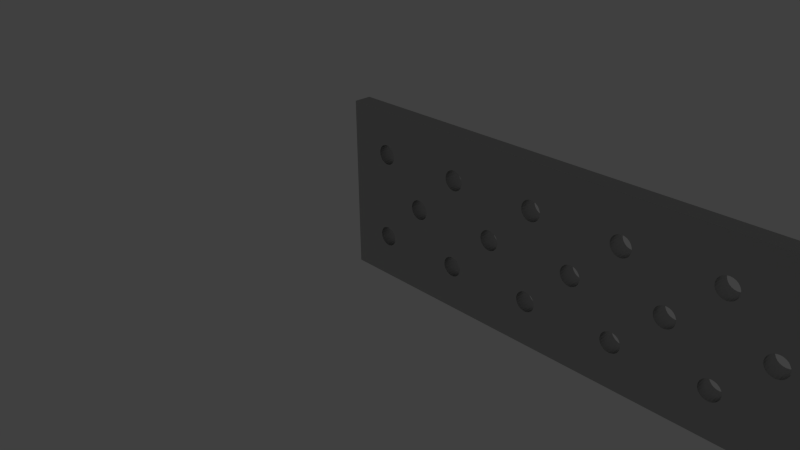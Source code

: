 # Source: beam.type_flat_perforated__.h_.004__.l_.16__.w_.04.blend  (saved by Blender 2.74.0; exported with 4.5.12 LTS)
import bpy
from mathutils import Matrix  # noqa: F401  (used for matrix-valued properties, if any)

bpy.ops.wm.read_factory_settings(use_empty=True)
scene = bpy.context.scene
scene.name = 'Scene'

# ---- collections
col_collection_1 = bpy.data.collections.new('Collection 1'); scene.collection.children.link(col_collection_1)
col_collection_11 = bpy.data.collections.new('Collection 11'); scene.collection.children.link(col_collection_11)

# ---- materials (node trees are filled in below, after node groups)
mat_silver_000 = bpy.data.materials.new('Silver.000')
mat_silver_000.alpha_threshold = 0.0
mat_silver_000.diffuse_color = (0.3113, 0.3931, 0.28, 1.0)
mat_silver_000.roughness = 0.5
mat_silver_000.line_color = (0.0, 0.0, 0.0, 1.0)

# ---- material node trees
mat_silver_000.use_nodes = True; mat_silver_000.node_tree.nodes.clear()
_N = mat_silver_000.node_tree.nodes; _L = mat_silver_000.node_tree.links
n0 = _N.new('ShaderNodeBsdfDiffuse'); n0.name = 'Diffuse BSDF'; n0.location = (-100, 300)
n0.inputs[0].default_value = (0.5596, 0.5596, 0.5596, 1.0)
n1 = _N.new('ShaderNodeBsdfAnisotropic'); n1.name = 'Glossy BSDF'; n1.location = (-95, 193)
n1.distribution = 'BECKMANN'
n1.inputs[0].default_value = (0.4869, 0.4869, 0.4869, 1.0)
n1.inputs[1].default_value = 0.4472
n2 = _N.new('ShaderNodeMixShader'); n2.name = 'Mix Shader'; n2.location = (100, 300)
n2.width = 150
n2.inputs[0].default_value = 0.9
n3 = _N.new('ShaderNodeOutputMaterial'); n3.name = 'Material Output'; n3.location = (457, 312)
n3.width = 120
n4 = _N.new('ShaderNodeBsdfSheen'); n4.name = 'Velvet BSDF'; n4.location = (61, 404)
n4.width = 150
n4.distribution = 'ASHIKHMIN'
n4.inputs[0].default_value = (0.7725, 0.8, 0.7246, 1.0)
n4.inputs[1].default_value = 1.0
n5 = _N.new('ShaderNodeMixShader'); n5.name = 'Mix Shader.001'; n5.location = (274, 363)
n5.width = 150
n5.inputs[0].default_value = 0.9
_L.new(n2.outputs[0], n5.inputs[2])
_L.new(n0.outputs[0], n2.inputs[1])
_L.new(n1.outputs[0], n2.inputs[2])
_L.new(n5.outputs[0], n3.inputs[0])
_L.new(n4.outputs[0], n5.inputs[1])
n3.is_active_output = True

# ---- world
world_world = bpy.data.worlds.new('World'); scene.world = world_world
world_world.color = (0.05088, 0.05088, 0.05088)
world_world.use_sun_shadow = False
world_world.sun_shadow_jitter_overblur = 0.0
world_world.cycles.sampling_method = 'MANUAL'
world_world.cycles.sample_map_resolution = 256

# ---- cameras
cam_camera = bpy.data.cameras.new('Camera')
cam_camera.clip_end = 1e+05
cam_camera.lens = 35.0
cam_camera.sensor_width = 32.0
cam_camera.sensor_height = 18.0
cam_camera.ortho_scale = 7.314
cam_camera.dof.focus_distance = 0.0

# ---- lights
light_lamp = bpy.data.lights.new('Lamp', 'POINT')
light_lamp.transmission_factor = 0.0
light_lamp.cutoff_distance = 30.0
light_lamp.energy = 100.0
light_lamp.shadow_buffer_clip_start = 1.001
light_lamp.shadow_soft_size = 0.1
light_lamp.shadow_maximum_resolution = 0.006
light_lamp.use_absolute_resolution = True
light_lamp.cycles.use_multiple_importance_sampling = False

# ---- meshes
me_flach_160 = bpy.data.meshes.new('Flach_160')
me_flach_160.from_pydata([(47.75, 10.0, 4.0), (47.75, 10.0, 0.0), (47.83, 10.58, 0.0), (47.83, 10.58, 4.0), (48.05, 11.12, 4.0), (48.05, 11.12, 0.0), (48.41, 11.59, 4.0), (48.41, 11.59, 0.0), (48.88, 11.95, 4.0), (48.88, 11.95, 0.0), (49.42, 12.17, 4.0), (49.42, 12.17, 0.0), (50.0, 12.25, 4.0), (50.0, 12.25, 0.0), (50.58, 12.17, 4.0), (50.58, 12.17, 0.0), (51.12, 11.95, 4.0), (51.59, 11.59, 4.0), (51.12, 11.95, 0.0), (51.95, 11.12, 4.0), (51.59, 11.59, 0.0), (52.17, 10.58, 4.0), (51.95, 11.12, 0.0), (52.25, 10.0, 4.0), (52.17, 10.58, 0.0), (52.25, 10.0, 0.0), (27.75, 10.0, 4.0), (27.75, 10.0, 0.0), (27.83, 10.58, 0.0), (27.83, 10.58, 4.0), (28.05, 11.12, 4.0), (28.05, 11.12, 0.0), (28.41, 11.59, 4.0), (28.41, 11.59, 0.0), (28.88, 11.95, 4.0), (28.88, 11.95, 0.0), (29.42, 12.17, 4.0), (29.42, 12.17, 0.0), (30.0, 12.25, 4.0), (30.0, 12.25, 0.0), (30.58, 12.17, 4.0), (30.58, 12.17, 0.0), (31.12, 11.95, 4.0), (31.59, 11.59, 4.0), (31.12, 11.95, 0.0), (31.95, 11.12, 4.0), (31.59, 11.59, 0.0), (32.17, 10.58, 4.0), (31.95, 11.12, 0.0), (32.25, 10.0, 4.0), (32.17, 10.58, 0.0), (32.25, 10.0, 0.0), (7.75, 10.0, 4.0), (7.75, 10.0, 0.0), (7.827, 10.58, 0.0), (7.827, 10.58, 4.0), (8.051, 11.12, 4.0), (8.051, 11.12, 0.0), (8.409, 11.59, 4.0), (8.409, 11.59, 0.0), (8.875, 11.95, 4.0), (8.875, 11.95, 0.0), (9.418, 12.17, 4.0), (9.418, 12.17, 0.0), (10.0, 12.25, 4.0), (10.0, 12.25, 0.0), (10.58, 12.17, 4.0), (10.58, 12.17, 0.0), (11.12, 11.95, 4.0), (11.59, 11.59, 4.0), (11.12, 11.95, 0.0), (11.95, 11.12, 4.0), (11.59, 11.59, 0.0), (12.17, 10.58, 4.0), (11.95, 11.12, 0.0), (12.25, 10.0, 4.0), (12.17, 10.58, 0.0), (12.25, 10.0, 0.0), (17.75, 20.0, 4.0), (17.75, 20.0, 0.0), (17.83, 20.58, 0.0), (17.83, 20.58, 4.0), (18.05, 21.12, 4.0), (18.05, 21.12, 0.0), (18.41, 21.59, 4.0), (18.41, 21.59, 0.0), (18.88, 21.95, 4.0), (18.88, 21.95, 0.0), (19.42, 22.17, 4.0), (19.42, 22.17, 0.0), (20.0, 22.25, 4.0), (20.0, 22.25, 0.0), (20.58, 22.17, 4.0), (20.58, 22.17, 0.0), (21.12, 21.95, 4.0), (21.59, 21.59, 4.0), (21.12, 21.95, 0.0), (21.95, 21.12, 4.0), (21.59, 21.59, 0.0), (22.17, 20.58, 4.0), (21.95, 21.12, 0.0), (22.25, 20.0, 4.0), (22.17, 20.58, 0.0), (22.25, 20.0, 0.0), (7.75, 30.0, 4.0), (7.75, 30.0, 0.0), (7.827, 30.58, 0.0), (7.827, 30.58, 4.0), (8.051, 31.12, 4.0), (8.051, 31.12, 0.0), (8.409, 31.59, 4.0), (8.409, 31.59, 0.0), (8.875, 31.95, 4.0), (8.875, 31.95, 0.0), (9.418, 32.17, 4.0), (9.418, 32.17, 0.0), (10.0, 32.25, 4.0), (10.0, 32.25, 0.0), (10.58, 32.17, 4.0), (10.58, 32.17, 0.0), (11.12, 31.95, 4.0), (11.59, 31.59, 4.0), (11.12, 31.95, 0.0), (11.95, 31.12, 4.0), (11.59, 31.59, 0.0), (12.17, 30.58, 4.0), (11.95, 31.12, 0.0), (12.25, 30.0, 4.0), (12.17, 30.58, 0.0), (12.25, 30.0, 0.0), (27.75, 30.0, 4.0), (27.75, 30.0, 0.0), (27.83, 30.58, 0.0), (27.83, 30.58, 4.0), (28.05, 31.12, 4.0), (28.05, 31.12, 0.0), (28.41, 31.59, 4.0), (28.41, 31.59, 0.0), (28.88, 31.95, 4.0), (28.88, 31.95, 0.0), (29.42, 32.17, 4.0), (29.42, 32.17, 0.0), (30.0, 32.25, 4.0), (30.0, 32.25, 0.0), (30.58, 32.17, 4.0), (30.58, 32.17, 0.0), (31.12, 31.95, 4.0), (31.59, 31.59, 4.0), (31.12, 31.95, 0.0), (31.95, 31.12, 4.0), (31.59, 31.59, 0.0), (32.17, 30.58, 4.0), (31.95, 31.12, 0.0), (32.25, 30.0, 4.0), (32.17, 30.58, 0.0), (32.25, 30.0, 0.0), (37.75, 20.0, 4.0), (37.75, 20.0, 0.0), (37.83, 20.58, 0.0), (37.83, 20.58, 4.0), (38.05, 21.12, 4.0), (38.05, 21.12, 0.0), (38.41, 21.59, 4.0), (38.41, 21.59, 0.0), (38.88, 21.95, 4.0), (38.88, 21.95, 0.0), (39.42, 22.17, 4.0), (39.42, 22.17, 0.0), (40.0, 22.25, 4.0), (40.0, 22.25, 0.0), (40.58, 22.17, 4.0), (40.58, 22.17, 0.0), (41.12, 21.95, 4.0), (41.59, 21.59, 4.0), (41.12, 21.95, 0.0), (41.95, 21.12, 4.0), (41.59, 21.59, 0.0), (42.17, 20.58, 4.0), (41.95, 21.12, 0.0), (42.25, 20.0, 4.0), (42.17, 20.58, 0.0), (42.25, 20.0, 0.0), (47.75, 30.0, 4.0), (47.75, 30.0, 0.0), (47.83, 30.58, 0.0), (47.83, 30.58, 4.0), (48.05, 31.12, 4.0), (48.05, 31.12, 0.0), (48.41, 31.59, 4.0), (48.41, 31.59, 0.0), (48.88, 31.95, 4.0), (48.88, 31.95, 0.0), (49.42, 32.17, 4.0), (49.42, 32.17, 0.0), (50.0, 32.25, 4.0), (50.0, 32.25, 0.0), (50.58, 32.17, 4.0), (50.58, 32.17, 0.0), (51.12, 31.95, 4.0), (51.59, 31.59, 4.0), (51.12, 31.95, 0.0), (51.95, 31.12, 4.0), (51.59, 31.59, 0.0), (52.17, 30.58, 4.0), (51.95, 31.12, 0.0), (52.25, 30.0, 4.0), (52.17, 30.58, 0.0), (52.25, 30.0, 0.0), (57.75, 20.0, 4.0), (57.75, 20.0, 0.0), (57.83, 20.58, 0.0), (57.83, 20.58, 4.0), (58.05, 21.12, 4.0), (58.05, 21.12, 0.0), (58.41, 21.59, 4.0), (58.41, 21.59, 0.0), (58.88, 21.95, 4.0), (58.88, 21.95, 0.0), (59.42, 22.17, 4.0), (59.42, 22.17, 0.0), (60.0, 22.25, 4.0), (60.0, 22.25, 0.0), (60.58, 22.17, 4.0), (60.58, 22.17, 0.0), (61.12, 21.95, 4.0), (61.59, 21.59, 4.0), (61.12, 21.95, 0.0), (61.95, 21.12, 4.0), (61.59, 21.59, 0.0), (62.17, 20.58, 4.0), (61.95, 21.12, 0.0), (62.25, 20.0, 4.0), (62.17, 20.58, 0.0), (62.25, 20.0, 0.0), (67.75, 30.0, 4.0), (67.75, 30.0, 0.0), (67.83, 30.58, 0.0), (67.83, 30.58, 4.0), (68.05, 31.12, 4.0), (68.05, 31.12, 0.0), (68.41, 31.59, 4.0), (68.41, 31.59, 0.0), (68.88, 31.95, 4.0), (68.88, 31.95, 0.0), (69.42, 32.17, 4.0), (69.42, 32.17, 0.0), (70.0, 32.25, 4.0), (70.0, 32.25, 0.0), (70.58, 32.17, 4.0), (70.58, 32.17, 0.0), (71.12, 31.95, 4.0), (71.59, 31.59, 4.0), (71.12, 31.95, 0.0), (71.95, 31.12, 4.0), (71.59, 31.59, 0.0), (72.17, 30.58, 4.0), (71.95, 31.12, 0.0), (72.25, 30.0, 4.0), (72.17, 30.58, 0.0), (72.25, 30.0, 0.0), (67.75, 10.0, 4.0), (67.75, 10.0, 0.0), (67.83, 10.58, 0.0), (67.83, 10.58, 4.0), (68.05, 11.12, 4.0), (68.05, 11.12, 0.0), (68.41, 11.59, 4.0), (68.41, 11.59, 0.0), (68.88, 11.95, 4.0), (68.88, 11.95, 0.0), (69.42, 12.17, 4.0), (69.42, 12.17, 0.0), (70.0, 12.25, 4.0), (70.0, 12.25, 0.0), (70.58, 12.17, 4.0), (70.58, 12.17, 0.0), (71.12, 11.95, 4.0), (71.59, 11.59, 4.0), (71.12, 11.95, 0.0), (71.95, 11.12, 4.0), (71.59, 11.59, 0.0), (72.17, 10.58, 4.0), (71.95, 11.12, 0.0), (72.25, 10.0, 4.0), (72.17, 10.58, 0.0), (72.25, 10.0, 0.0), (77.75, 20.0, 4.0), (77.75, 20.0, 0.0), (77.83, 20.58, 0.0), (77.83, 20.58, 4.0), (78.05, 21.12, 4.0), (78.05, 21.12, 0.0), (78.41, 21.59, 4.0), (78.41, 21.59, 0.0), (78.88, 21.95, 4.0), (78.88, 21.95, 0.0), (79.42, 22.17, 4.0), (79.42, 22.17, 0.0), (80.0, 22.25, 4.0), (80.0, 22.25, 0.0), (80.58, 22.17, 4.0), (80.58, 22.17, 0.0), (81.12, 21.95, 4.0), (81.59, 21.59, 4.0), (81.12, 21.95, 0.0), (81.95, 21.12, 4.0), (81.59, 21.59, 0.0), (82.17, 20.58, 4.0), (81.95, 21.12, 0.0), (82.25, 20.0, 4.0), (82.17, 20.58, 0.0), (82.25, 20.0, 0.0), (87.75, 30.0, 4.0), (87.75, 30.0, 0.0), (87.83, 30.58, 0.0), (87.83, 30.58, 4.0), (88.05, 31.12, 4.0), (88.05, 31.12, 0.0), (88.41, 31.59, 4.0), (88.41, 31.59, 0.0), (88.88, 31.95, 4.0), (88.88, 31.95, 0.0), (89.42, 32.17, 4.0), (89.42, 32.17, 0.0), (90.0, 32.25, 4.0), (90.0, 32.25, 0.0), (90.58, 32.17, 4.0), (90.58, 32.17, 0.0), (91.12, 31.95, 4.0), (91.59, 31.59, 4.0), (91.12, 31.95, 0.0), (91.95, 31.12, 4.0), (91.59, 31.59, 0.0), (92.17, 30.58, 4.0), (91.95, 31.12, 0.0), (92.25, 30.0, 4.0), (92.17, 30.58, 0.0), (92.25, 30.0, 0.0), (87.75, 10.0, 4.0), (87.75, 10.0, 0.0), (87.83, 10.58, 0.0), (87.83, 10.58, 4.0), (88.05, 11.12, 4.0), (88.05, 11.12, 0.0), (88.41, 11.59, 4.0), (88.41, 11.59, 0.0), (88.88, 11.95, 4.0), (88.88, 11.95, 0.0), (89.42, 12.17, 4.0), (89.42, 12.17, 0.0), (90.0, 12.25, 4.0), (90.0, 12.25, 0.0), (90.58, 12.17, 4.0), (90.58, 12.17, 0.0), (91.12, 11.95, 4.0), (91.59, 11.59, 4.0), (91.12, 11.95, 0.0), (91.95, 11.12, 4.0), (91.59, 11.59, 0.0), (92.17, 10.58, 4.0), (91.95, 11.12, 0.0), (92.25, 10.0, 4.0), (92.17, 10.58, 0.0), (92.25, 10.0, 0.0), (97.75, 20.0, 4.0), (97.75, 20.0, 0.0), (97.83, 20.58, 0.0), (97.83, 20.58, 4.0), (98.05, 21.12, 4.0), (98.05, 21.12, 0.0), (98.41, 21.59, 4.0), (98.41, 21.59, 0.0), (98.88, 21.95, 4.0), (98.88, 21.95, 0.0), (99.42, 22.17, 4.0), (99.42, 22.17, 0.0), (100.0, 22.25, 4.0), (100.0, 22.25, 0.0), (100.6, 22.17, 4.0), (100.6, 22.17, 0.0), (101.1, 21.95, 4.0), (101.6, 21.59, 4.0), (101.1, 21.95, 0.0), (101.9, 21.12, 4.0), (101.6, 21.59, 0.0), (102.2, 20.58, 4.0), (101.9, 21.12, 0.0), (102.2, 20.0, 4.0), (102.2, 20.58, 0.0), (102.2, 20.0, 0.0), (107.8, 30.0, 4.0), (107.8, 30.0, 0.0), (107.8, 30.58, 0.0), (107.8, 30.58, 4.0), (108.1, 31.12, 4.0), (108.1, 31.12, 0.0), (108.4, 31.59, 4.0), (108.4, 31.59, 0.0), (108.9, 31.95, 4.0), (108.9, 31.95, 0.0), (109.4, 32.17, 4.0), (109.4, 32.17, 0.0), (110.0, 32.25, 4.0), (110.0, 32.25, 0.0), (110.6, 32.17, 4.0), (110.6, 32.17, 0.0), (111.1, 31.95, 4.0), (111.6, 31.59, 4.0), (111.1, 31.95, 0.0), (111.9, 31.12, 4.0), (111.6, 31.59, 0.0), (112.2, 30.58, 4.0), (111.9, 31.12, 0.0), (112.2, 30.0, 4.0), (112.2, 30.58, 0.0), (112.2, 30.0, 0.0), (107.8, 10.0, 4.0), (107.8, 10.0, 0.0), (107.8, 10.58, 0.0), (107.8, 10.58, 4.0), (108.1, 11.12, 4.0), (108.1, 11.12, 0.0), (108.4, 11.59, 4.0), (108.4, 11.59, 0.0), (108.9, 11.95, 4.0), (108.9, 11.95, 0.0), (109.4, 12.17, 4.0), (109.4, 12.17, 0.0), (110.0, 12.25, 4.0), (110.0, 12.25, 0.0), (110.6, 12.17, 4.0), (110.6, 12.17, 0.0), (111.1, 11.95, 4.0), (111.6, 11.59, 4.0), (111.1, 11.95, 0.0), (111.9, 11.12, 4.0), (111.6, 11.59, 0.0), (112.2, 10.58, 4.0), (111.9, 11.12, 0.0), (112.2, 10.0, 4.0), (112.2, 10.58, 0.0), (112.2, 10.0, 0.0), (117.8, 20.0, 4.0), (117.8, 20.0, 0.0), (117.8, 20.58, 0.0), (117.8, 20.58, 4.0), (118.1, 21.12, 4.0), (118.1, 21.12, 0.0), (118.4, 21.59, 4.0), (118.4, 21.59, 0.0), (118.9, 21.95, 4.0), (118.9, 21.95, 0.0), (119.4, 22.17, 4.0), (119.4, 22.17, 0.0), (120.0, 22.25, 4.0), (120.0, 22.25, 0.0), (120.6, 22.17, 4.0), (120.6, 22.17, 0.0), (121.1, 21.95, 4.0), (121.6, 21.59, 4.0), (121.1, 21.95, 0.0), (121.9, 21.12, 4.0), (121.6, 21.59, 0.0), (122.2, 20.58, 4.0), (121.9, 21.12, 0.0), (122.2, 20.0, 4.0), (122.2, 20.58, 0.0), (122.2, 20.0, 0.0), (127.8, 30.0, 4.0), (127.8, 30.0, 0.0), (127.8, 30.58, 0.0), (127.8, 30.58, 4.0), (128.1, 31.12, 4.0), (128.1, 31.12, 0.0), (128.4, 31.59, 4.0), (128.4, 31.59, 0.0), (128.9, 31.95, 4.0), (128.9, 31.95, 0.0), (129.4, 32.17, 4.0), (129.4, 32.17, 0.0), (130.0, 32.25, 4.0), (130.0, 32.25, 0.0), (130.6, 32.17, 4.0), (130.6, 32.17, 0.0), (131.1, 31.95, 4.0), (131.6, 31.59, 4.0), (131.1, 31.95, 0.0), (131.9, 31.12, 4.0), (131.6, 31.59, 0.0), (132.2, 30.58, 4.0), (131.9, 31.12, 0.0), (132.2, 30.0, 4.0), (132.2, 30.58, 0.0), (132.2, 30.0, 0.0), (127.8, 10.0, 4.0), (127.8, 10.0, 0.0), (127.8, 10.58, 0.0), (127.8, 10.58, 4.0), (128.1, 11.12, 4.0), (128.1, 11.12, 0.0), (128.4, 11.59, 4.0), (128.4, 11.59, 0.0), (128.9, 11.95, 4.0), (128.9, 11.95, 0.0), (129.4, 12.17, 4.0), (129.4, 12.17, 0.0), (130.0, 12.25, 4.0), (130.0, 12.25, 0.0), (130.6, 12.17, 4.0), (130.6, 12.17, 0.0), (131.1, 11.95, 4.0), (131.6, 11.59, 4.0), (131.1, 11.95, 0.0), (131.9, 11.12, 4.0), (131.6, 11.59, 0.0), (132.2, 10.58, 4.0), (131.9, 11.12, 0.0), (132.2, 10.0, 4.0), (132.2, 10.58, 0.0), (132.2, 10.0, 0.0), (137.8, 20.0, 4.0), (137.8, 20.0, 0.0), (137.8, 20.58, 0.0), (137.8, 20.58, 4.0), (138.1, 21.12, 4.0), (138.1, 21.12, 0.0), (138.4, 21.59, 4.0), (138.4, 21.59, 0.0), (138.9, 21.95, 4.0), (138.9, 21.95, 0.0), (139.4, 22.17, 4.0), (139.4, 22.17, 0.0), (140.0, 22.25, 4.0), (140.0, 22.25, 0.0), (140.6, 22.17, 4.0), (140.6, 22.17, 0.0), (141.1, 21.95, 4.0), (141.6, 21.59, 4.0), (141.1, 21.95, 0.0), (141.9, 21.12, 4.0), (141.6, 21.59, 0.0), (142.2, 20.58, 4.0), (141.9, 21.12, 0.0), (142.2, 20.0, 4.0), (142.2, 20.58, 0.0), (142.2, 20.0, 0.0), (147.8, 30.0, 4.0), (147.8, 30.0, 0.0), (147.8, 30.58, 0.0), (147.8, 30.58, 4.0), (148.1, 31.12, 4.0), (148.1, 31.12, 0.0), (148.4, 31.59, 4.0), (148.4, 31.59, 0.0), (148.9, 31.95, 4.0), (148.9, 31.95, 0.0), (149.4, 32.17, 4.0), (149.4, 32.17, 0.0), (150.0, 32.25, 4.0), (150.0, 32.25, 0.0), (150.6, 32.17, 4.0), (150.6, 32.17, 0.0), (151.1, 31.95, 4.0), (151.6, 31.59, 4.0), (151.1, 31.95, 0.0), (151.9, 31.12, 4.0), (151.6, 31.59, 0.0), (152.2, 30.58, 4.0), (151.9, 31.12, 0.0), (152.2, 30.0, 4.0), (152.2, 30.58, 0.0), (152.2, 30.0, 0.0), (147.8, 10.0, 4.0), (147.8, 10.0, 0.0), (147.8, 10.58, 0.0), (147.8, 10.58, 4.0), (148.1, 11.12, 4.0), (148.1, 11.12, 0.0), (148.4, 11.59, 4.0), (148.4, 11.59, 0.0), (148.9, 11.95, 4.0), (148.9, 11.95, 0.0), (149.4, 12.17, 4.0), (149.4, 12.17, 0.0), (150.0, 12.25, 4.0), (150.0, 12.25, 0.0), (150.6, 12.17, 4.0), (150.6, 12.17, 0.0), (151.1, 11.95, 4.0), (151.6, 11.59, 4.0), (151.1, 11.95, 0.0), (151.9, 11.12, 4.0), (151.6, 11.59, 0.0), (152.2, 10.58, 4.0), (151.9, 11.12, 0.0), (152.2, 10.0, 4.0), (152.2, 10.58, 0.0), (152.2, 10.0, 0.0), (152.2, 9.418, 4.0), (151.9, 8.875, 4.0), (152.2, 9.418, 0.0), (151.6, 8.409, 4.0), (151.9, 8.875, 0.0), (151.1, 8.051, 4.0), (151.6, 8.409, 0.0), (150.6, 7.827, 4.0), (151.1, 8.051, 0.0), (150.0, 7.75, 4.0), (150.6, 7.827, 0.0), (150.0, 7.75, 0.0), (149.4, 7.827, 4.0), (149.4, 7.827, 0.0), (148.9, 8.051, 4.0), (148.9, 8.051, 0.0), (148.4, 8.409, 4.0), (148.4, 8.409, 0.0), (148.1, 8.875, 4.0), (148.1, 8.875, 0.0), (147.8, 9.418, 4.0), (147.8, 9.418, 0.0), (152.2, 29.42, 4.0), (151.9, 28.88, 4.0), (152.2, 29.42, 0.0), (151.6, 28.41, 4.0), (151.9, 28.88, 0.0), (151.1, 28.05, 4.0), (151.6, 28.41, 0.0), (150.6, 27.83, 4.0), (151.1, 28.05, 0.0), (150.0, 27.75, 4.0), (150.6, 27.83, 0.0), (150.0, 27.75, 0.0), (149.4, 27.83, 4.0), (149.4, 27.83, 0.0), (148.9, 28.05, 4.0), (148.9, 28.05, 0.0), (148.4, 28.41, 4.0), (148.4, 28.41, 0.0), (148.1, 28.88, 4.0), (148.1, 28.88, 0.0), (147.8, 29.42, 4.0), (147.8, 29.42, 0.0), (142.2, 19.42, 4.0), (141.9, 18.88, 4.0), (142.2, 19.42, 0.0), (141.6, 18.41, 4.0), (141.9, 18.88, 0.0), (141.1, 18.05, 4.0), (141.6, 18.41, 0.0), (140.6, 17.83, 4.0), (141.1, 18.05, 0.0), (140.0, 17.75, 4.0), (140.6, 17.83, 0.0), (140.0, 17.75, 0.0), (139.4, 17.83, 4.0), (139.4, 17.83, 0.0), (138.9, 18.05, 4.0), (138.9, 18.05, 0.0), (138.4, 18.41, 4.0), (138.4, 18.41, 0.0), (138.1, 18.88, 4.0), (138.1, 18.88, 0.0), (137.8, 19.42, 4.0), (137.8, 19.42, 0.0), (132.2, 9.418, 4.0), (131.9, 8.875, 4.0), (132.2, 9.418, 0.0), (131.6, 8.409, 4.0), (131.9, 8.875, 0.0), (131.1, 8.051, 4.0), (131.6, 8.409, 0.0), (130.6, 7.827, 4.0), (131.1, 8.051, 0.0), (130.0, 7.75, 4.0), (130.6, 7.827, 0.0), (130.0, 7.75, 0.0), (129.4, 7.827, 4.0), (129.4, 7.827, 0.0), (128.9, 8.051, 4.0), (128.9, 8.051, 0.0), (128.4, 8.409, 4.0), (128.4, 8.409, 0.0), (128.1, 8.875, 4.0), (128.1, 8.875, 0.0), (127.8, 9.418, 4.0), (127.8, 9.418, 0.0), (132.2, 29.42, 4.0), (131.9, 28.88, 4.0), (132.2, 29.42, 0.0), (131.6, 28.41, 4.0), (131.9, 28.88, 0.0), (131.1, 28.05, 4.0), (131.6, 28.41, 0.0), (130.6, 27.83, 4.0), (131.1, 28.05, 0.0), (130.0, 27.75, 4.0), (130.6, 27.83, 0.0), (130.0, 27.75, 0.0), (129.4, 27.83, 4.0), (129.4, 27.83, 0.0), (128.9, 28.05, 4.0), (128.9, 28.05, 0.0), (128.4, 28.41, 4.0), (128.4, 28.41, 0.0), (128.1, 28.88, 4.0), (128.1, 28.88, 0.0), (127.8, 29.42, 4.0), (127.8, 29.42, 0.0), (122.2, 19.42, 4.0), (121.9, 18.88, 4.0), (122.2, 19.42, 0.0), (121.6, 18.41, 4.0), (121.9, 18.88, 0.0), (121.1, 18.05, 4.0), (121.6, 18.41, 0.0), (120.6, 17.83, 4.0), (121.1, 18.05, 0.0), (120.0, 17.75, 4.0), (120.6, 17.83, 0.0), (120.0, 17.75, 0.0), (119.4, 17.83, 4.0), (119.4, 17.83, 0.0), (118.9, 18.05, 4.0), (118.9, 18.05, 0.0), (118.4, 18.41, 4.0), (118.4, 18.41, 0.0), (118.1, 18.88, 4.0), (118.1, 18.88, 0.0), (117.8, 19.42, 4.0), (117.8, 19.42, 0.0), (112.2, 9.418, 4.0), (111.9, 8.875, 4.0), (112.2, 9.418, 0.0), (111.6, 8.409, 4.0), (111.9, 8.875, 0.0), (111.1, 8.051, 4.0), (111.6, 8.409, 0.0), (110.6, 7.827, 4.0), (111.1, 8.051, 0.0), (110.0, 7.75, 4.0), (110.6, 7.827, 0.0), (110.0, 7.75, 0.0), (109.4, 7.827, 4.0), (109.4, 7.827, 0.0), (108.9, 8.051, 4.0), (108.9, 8.051, 0.0), (108.4, 8.409, 4.0), (108.4, 8.409, 0.0), (108.1, 8.875, 4.0), (108.1, 8.875, 0.0), (107.8, 9.418, 4.0), (107.8, 9.418, 0.0), (112.2, 29.42, 4.0), (111.9, 28.88, 4.0), (112.2, 29.42, 0.0), (111.6, 28.41, 4.0), (111.9, 28.88, 0.0), (111.1, 28.05, 4.0), (111.6, 28.41, 0.0), (110.6, 27.83, 4.0), (111.1, 28.05, 0.0), (110.0, 27.75, 4.0), (110.6, 27.83, 0.0), (110.0, 27.75, 0.0), (109.4, 27.83, 4.0), (109.4, 27.83, 0.0), (108.9, 28.05, 4.0), (108.9, 28.05, 0.0), (108.4, 28.41, 4.0), (108.4, 28.41, 0.0), (108.1, 28.88, 4.0), (108.1, 28.88, 0.0), (107.8, 29.42, 4.0), (107.8, 29.42, 0.0), (102.2, 19.42, 4.0), (101.9, 18.88, 4.0), (102.2, 19.42, 0.0), (101.6, 18.41, 4.0), (101.9, 18.88, 0.0), (101.1, 18.05, 4.0), (101.6, 18.41, 0.0), (100.6, 17.83, 4.0), (101.1, 18.05, 0.0), (100.0, 17.75, 4.0), (100.6, 17.83, 0.0), (100.0, 17.75, 0.0), (99.42, 17.83, 4.0), (99.42, 17.83, 0.0), (98.88, 18.05, 4.0), (98.88, 18.05, 0.0), (98.41, 18.41, 4.0), (98.41, 18.41, 0.0), (98.05, 18.88, 4.0), (98.05, 18.88, 0.0), (97.83, 19.42, 4.0), (97.83, 19.42, 0.0), (92.17, 9.418, 4.0), (91.95, 8.875, 4.0), (92.17, 9.418, 0.0), (91.59, 8.409, 4.0), (91.95, 8.875, 0.0), (91.12, 8.051, 4.0), (91.59, 8.409, 0.0), (90.58, 7.827, 4.0), (91.12, 8.051, 0.0), (90.0, 7.75, 4.0), (90.58, 7.827, 0.0), (90.0, 7.75, 0.0), (89.42, 7.827, 4.0), (89.42, 7.827, 0.0), (88.88, 8.051, 4.0), (88.88, 8.051, 0.0), (88.41, 8.409, 4.0), (88.41, 8.409, 0.0), (88.05, 8.875, 4.0), (88.05, 8.875, 0.0), (87.83, 9.418, 4.0), (87.83, 9.418, 0.0), (92.17, 29.42, 4.0), (91.95, 28.88, 4.0), (92.17, 29.42, 0.0), (91.59, 28.41, 4.0), (91.95, 28.88, 0.0), (91.12, 28.05, 4.0), (91.59, 28.41, 0.0), (90.58, 27.83, 4.0), (91.12, 28.05, 0.0), (90.0, 27.75, 4.0), (90.58, 27.83, 0.0), (90.0, 27.75, 0.0), (89.42, 27.83, 4.0), (89.42, 27.83, 0.0), (88.88, 28.05, 4.0), (88.88, 28.05, 0.0), (88.41, 28.41, 4.0), (88.41, 28.41, 0.0), (88.05, 28.88, 4.0), (88.05, 28.88, 0.0), (87.83, 29.42, 4.0), (87.83, 29.42, 0.0), (82.17, 19.42, 4.0), (81.95, 18.88, 4.0), (82.17, 19.42, 0.0), (81.59, 18.41, 4.0), (81.95, 18.88, 0.0), (81.12, 18.05, 4.0), (81.59, 18.41, 0.0), (80.58, 17.83, 4.0), (81.12, 18.05, 0.0), (80.0, 17.75, 4.0), (80.58, 17.83, 0.0), (80.0, 17.75, 0.0), (79.42, 17.83, 4.0), (79.42, 17.83, 0.0), (78.88, 18.05, 4.0), (78.88, 18.05, 0.0), (78.41, 18.41, 4.0), (78.41, 18.41, 0.0), (78.05, 18.88, 4.0), (78.05, 18.88, 0.0), (77.83, 19.42, 4.0), (77.83, 19.42, 0.0), (72.17, 9.418, 4.0), (71.95, 8.875, 4.0), (72.17, 9.418, 0.0), (71.59, 8.409, 4.0), (71.95, 8.875, 0.0), (71.12, 8.051, 4.0), (71.59, 8.409, 0.0), (70.58, 7.827, 4.0), (71.12, 8.051, 0.0), (70.0, 7.75, 4.0), (70.58, 7.827, 0.0), (70.0, 7.75, 0.0), (69.42, 7.827, 4.0), (69.42, 7.827, 0.0), (68.88, 8.051, 4.0), (68.88, 8.051, 0.0), (68.41, 8.409, 4.0), (68.41, 8.409, 0.0), (68.05, 8.875, 4.0), (68.05, 8.875, 0.0), (67.83, 9.418, 4.0), (67.83, 9.418, 0.0), (72.17, 29.42, 4.0), (71.95, 28.88, 4.0), (72.17, 29.42, 0.0), (71.59, 28.41, 4.0), (71.95, 28.88, 0.0), (71.12, 28.05, 4.0), (71.59, 28.41, 0.0), (70.58, 27.83, 4.0), (71.12, 28.05, 0.0), (70.0, 27.75, 4.0), (70.58, 27.83, 0.0), (70.0, 27.75, 0.0), (69.42, 27.83, 4.0), (69.42, 27.83, 0.0), (68.88, 28.05, 4.0), (68.88, 28.05, 0.0), (68.41, 28.41, 4.0), (68.41, 28.41, 0.0), (68.05, 28.88, 4.0), (68.05, 28.88, 0.0), (67.83, 29.42, 4.0), (67.83, 29.42, 0.0), (62.17, 19.42, 4.0), (61.95, 18.88, 4.0), (62.17, 19.42, 0.0), (61.59, 18.41, 4.0), (61.95, 18.88, 0.0), (61.12, 18.05, 4.0), (61.59, 18.41, 0.0), (60.58, 17.83, 4.0), (61.12, 18.05, 0.0), (60.0, 17.75, 4.0), (60.58, 17.83, 0.0), (60.0, 17.75, 0.0), (59.42, 17.83, 4.0), (59.42, 17.83, 0.0), (58.88, 18.05, 4.0), (58.88, 18.05, 0.0), (58.41, 18.41, 4.0), (58.41, 18.41, 0.0), (58.05, 18.88, 4.0), (58.05, 18.88, 0.0), (57.83, 19.42, 4.0), (57.83, 19.42, 0.0), (52.17, 29.42, 4.0), (51.95, 28.88, 4.0), (52.17, 29.42, 0.0), (51.59, 28.41, 4.0), (51.95, 28.88, 0.0), (51.12, 28.05, 4.0), (51.59, 28.41, 0.0), (50.58, 27.83, 4.0), (51.12, 28.05, 0.0), (50.0, 27.75, 4.0), (50.58, 27.83, 0.0), (50.0, 27.75, 0.0), (49.42, 27.83, 4.0), (49.42, 27.83, 0.0), (48.88, 28.05, 4.0), (48.88, 28.05, 0.0), (48.41, 28.41, 4.0), (48.41, 28.41, 0.0), (48.05, 28.88, 4.0), (48.05, 28.88, 0.0), (47.83, 29.42, 4.0), (47.83, 29.42, 0.0), (42.17, 19.42, 4.0), (41.95, 18.88, 4.0), (42.17, 19.42, 0.0), (41.59, 18.41, 4.0), (41.95, 18.88, 0.0), (41.12, 18.05, 4.0), (41.59, 18.41, 0.0), (40.58, 17.83, 4.0), (41.12, 18.05, 0.0), (40.0, 17.75, 4.0), (40.58, 17.83, 0.0), (40.0, 17.75, 0.0), (39.42, 17.83, 4.0), (39.42, 17.83, 0.0), (38.88, 18.05, 4.0), (38.88, 18.05, 0.0), (38.41, 18.41, 4.0), (38.41, 18.41, 0.0), (38.05, 18.88, 4.0), (38.05, 18.88, 0.0), (37.83, 19.42, 4.0), (37.83, 19.42, 0.0), (32.17, 29.42, 4.0), (31.95, 28.88, 4.0), (32.17, 29.42, 0.0), (31.59, 28.41, 4.0), (31.95, 28.88, 0.0), (31.12, 28.05, 4.0), (31.59, 28.41, 0.0), (30.58, 27.83, 4.0), (31.12, 28.05, 0.0), (30.0, 27.75, 4.0), (30.58, 27.83, 0.0), (30.0, 27.75, 0.0), (29.42, 27.83, 4.0), (29.42, 27.83, 0.0), (28.88, 28.05, 4.0), (28.88, 28.05, 0.0), (28.41, 28.41, 4.0), (28.41, 28.41, 0.0), (28.05, 28.88, 4.0), (28.05, 28.88, 0.0), (27.83, 29.42, 4.0), (27.83, 29.42, 0.0), (12.17, 29.42, 4.0), (11.95, 28.88, 4.0), (12.17, 29.42, 0.0), (11.59, 28.41, 4.0), (11.95, 28.88, 0.0), (11.12, 28.05, 4.0), (11.59, 28.41, 0.0), (10.58, 27.83, 4.0), (11.12, 28.05, 0.0), (10.0, 27.75, 4.0), (10.58, 27.83, 0.0), (10.0, 27.75, 0.0), (9.418, 27.83, 4.0), (9.418, 27.83, 0.0), (8.875, 28.05, 4.0), (8.875, 28.05, 0.0), (8.409, 28.41, 4.0), (8.409, 28.41, 0.0), (8.051, 28.88, 4.0), (8.051, 28.88, 0.0), (7.827, 29.42, 4.0), (7.827, 29.42, 0.0), (22.17, 19.42, 4.0), (21.95, 18.88, 4.0), (22.17, 19.42, 0.0), (21.59, 18.41, 4.0), (21.95, 18.88, 0.0), (21.12, 18.05, 4.0), (21.59, 18.41, 0.0), (20.58, 17.83, 4.0), (21.12, 18.05, 0.0), (20.0, 17.75, 4.0), (20.58, 17.83, 0.0), (20.0, 17.75, 0.0), (19.42, 17.83, 4.0), (19.42, 17.83, 0.0), (18.88, 18.05, 4.0), (18.88, 18.05, 0.0), (18.41, 18.41, 4.0), (18.41, 18.41, 0.0), (18.05, 18.88, 4.0), (18.05, 18.88, 0.0), (17.83, 19.42, 4.0), (17.83, 19.42, 0.0), (12.17, 9.418, 4.0), (11.95, 8.875, 4.0), (12.17, 9.418, 0.0), (11.59, 8.409, 4.0), (11.95, 8.875, 0.0), (11.12, 8.051, 4.0), (11.59, 8.409, 0.0), (10.58, 7.827, 4.0), (11.12, 8.051, 0.0), (10.0, 7.75, 4.0), (10.58, 7.827, 0.0), (10.0, 7.75, 0.0), (9.418, 7.827, 4.0), (9.418, 7.827, 0.0), (8.875, 8.051, 4.0), (8.875, 8.051, 0.0), (8.409, 8.409, 4.0), (8.409, 8.409, 0.0), (8.051, 8.875, 4.0), (8.051, 8.875, 0.0), (7.827, 9.418, 4.0), (7.827, 9.418, 0.0), (32.17, 9.418, 4.0), (31.95, 8.875, 4.0), (32.17, 9.418, 0.0), (31.59, 8.409, 4.0), (31.95, 8.875, 0.0), (31.12, 8.051, 4.0), (31.59, 8.409, 0.0), (30.58, 7.827, 4.0), (31.12, 8.051, 0.0), (30.0, 7.75, 4.0), (30.58, 7.827, 0.0), (30.0, 7.75, 0.0), (29.42, 7.827, 4.0), (29.42, 7.827, 0.0), (28.88, 8.051, 4.0), (28.88, 8.051, 0.0), (28.41, 8.409, 4.0), (28.41, 8.409, 0.0), (28.05, 8.875, 4.0), (28.05, 8.875, 0.0), (27.83, 9.418, 4.0), (27.83, 9.418, 0.0), (52.17, 9.418, 4.0), (51.95, 8.875, 4.0), (52.17, 9.418, 0.0), (51.59, 8.409, 4.0), (51.95, 8.875, 0.0), (51.12, 8.051, 4.0), (51.59, 8.409, 0.0), (50.58, 7.827, 4.0), (51.12, 8.051, 0.0), (50.0, 7.75, 4.0), (50.58, 7.827, 0.0), (50.0, 7.75, 0.0), (49.42, 7.827, 4.0), (49.42, 7.827, 0.0), (48.88, 8.051, 4.0), (48.88, 8.051, 0.0), (48.41, 8.409, 4.0), (48.41, 8.409, 0.0), (48.05, 8.875, 4.0), (48.05, 8.875, 0.0), (47.83, 9.418, 4.0), (47.83, 9.418, 0.0), (0.0, 0.0, 4.0), (160.0, 40.0, 4.0), (160.0, 0.0, 4.0), (0.0, 40.0, 4.0), (0.0, 0.0, 0.0), (160.0, 0.0, 0.0), (160.0, 40.0, 0.0), (0.0, 40.0, 0.0)], [], [(0, 1, 2), (3, 0, 2), (4, 3, 5), (3, 2, 5), (6, 4, 7), (4, 5, 7), (8, 6, 9), (6, 7, 9), (10, 8, 11), (8, 9, 11), (12, 10, 13), (10, 11, 13), (14, 12, 15), (16, 14, 15), (12, 13, 15), (17, 16, 18), (16, 15, 18), (19, 17, 20), (17, 18, 20), (21, 19, 22), (19, 20, 22), (23, 21, 24), (21, 22, 24), (23, 24, 25), (26, 27, 28), (29, 26, 28), (30, 29, 31), (29, 28, 31), (32, 30, 33), (30, 31, 33), (34, 32, 35), (32, 33, 35), (36, 34, 37), (34, 35, 37), (38, 36, 39), (36, 37, 39), (40, 38, 41), (42, 40, 41), (38, 39, 41), (43, 42, 44), (42, 41, 44), (45, 43, 46), (43, 44, 46), (47, 45, 48), (45, 46, 48), (49, 47, 50), (47, 48, 50), (49, 50, 51), (52, 53, 54), (55, 52, 54), (56, 55, 57), (55, 54, 57), (58, 56, 59), (56, 57, 59), (60, 58, 61), (58, 59, 61), (62, 60, 63), (60, 61, 63), (64, 62, 65), (62, 63, 65), (66, 64, 67), (68, 66, 67), (64, 65, 67), (69, 68, 70), (68, 67, 70), (71, 69, 72), (69, 70, 72), (73, 71, 74), (71, 72, 74), (75, 73, 76), (73, 74, 76), (75, 76, 77), (78, 79, 80), (81, 78, 80), (82, 81, 83), (81, 80, 83), (84, 82, 85), (82, 83, 85), (86, 84, 87), (84, 85, 87), (88, 86, 89), (86, 87, 89), (90, 88, 91), (88, 89, 91), (92, 90, 93), (94, 92, 93), (90, 91, 93), (95, 94, 96), (94, 93, 96), (97, 95, 98), (95, 96, 98), (99, 97, 100), (97, 98, 100), (101, 99, 102), (99, 100, 102), (101, 102, 103), (104, 105, 106), (107, 104, 106), (108, 107, 109), (107, 106, 109), (110, 108, 111), (108, 109, 111), (112, 110, 113), (110, 111, 113), (114, 112, 115), (112, 113, 115), (116, 114, 117), (114, 115, 117), (118, 116, 119), (120, 118, 119), (116, 117, 119), (121, 120, 122), (120, 119, 122), (123, 121, 124), (121, 122, 124), (125, 123, 126), (123, 124, 126), (127, 125, 128), (125, 126, 128), (127, 128, 129), (130, 131, 132), (133, 130, 132), (134, 133, 135), (133, 132, 135), (136, 134, 137), (134, 135, 137), (138, 136, 139), (136, 137, 139), (140, 138, 141), (138, 139, 141), (142, 140, 143), (140, 141, 143), (144, 142, 145), (146, 144, 145), (142, 143, 145), (147, 146, 148), (146, 145, 148), (149, 147, 150), (147, 148, 150), (151, 149, 152), (149, 150, 152), (153, 151, 154), (151, 152, 154), (153, 154, 155), (156, 157, 158), (159, 156, 158), (160, 159, 161), (159, 158, 161), (162, 160, 163), (160, 161, 163), (164, 162, 165), (162, 163, 165), (166, 164, 167), (164, 165, 167), (168, 166, 169), (166, 167, 169), (170, 168, 171), (172, 170, 171), (168, 169, 171), (173, 172, 174), (172, 171, 174), (175, 173, 176), (173, 174, 176), (177, 175, 178), (175, 176, 178), (179, 177, 180), (177, 178, 180), (179, 180, 181), (182, 183, 184), (185, 182, 184), (186, 185, 187), (185, 184, 187), (188, 186, 189), (186, 187, 189), (190, 188, 191), (188, 189, 191), (192, 190, 193), (190, 191, 193), (194, 192, 195), (192, 193, 195), (196, 194, 197), (198, 196, 197), (194, 195, 197), (199, 198, 200), (198, 197, 200), (201, 199, 202), (199, 200, 202), (203, 201, 204), (201, 202, 204), (205, 203, 206), (203, 204, 206), (205, 206, 207), (208, 209, 210), (211, 208, 210), (212, 211, 213), (211, 210, 213), (214, 212, 215), (212, 213, 215), (216, 214, 217), (214, 215, 217), (218, 216, 219), (216, 217, 219), (220, 218, 221), (218, 219, 221), (222, 220, 223), (224, 222, 223), (220, 221, 223), (225, 224, 226), (224, 223, 226), (227, 225, 228), (225, 226, 228), (229, 227, 230), (227, 228, 230), (231, 229, 232), (229, 230, 232), (231, 232, 233), (234, 235, 236), (237, 234, 236), (238, 237, 239), (237, 236, 239), (240, 238, 241), (238, 239, 241), (242, 240, 243), (240, 241, 243), (244, 242, 245), (242, 243, 245), (246, 244, 247), (244, 245, 247), (248, 246, 249), (250, 248, 249), (246, 247, 249), (251, 250, 252), (250, 249, 252), (253, 251, 254), (251, 252, 254), (255, 253, 256), (253, 254, 256), (257, 255, 258), (255, 256, 258), (257, 258, 259), (260, 261, 262), (263, 260, 262), (264, 263, 265), (263, 262, 265), (266, 264, 267), (264, 265, 267), (268, 266, 269), (266, 267, 269), (270, 268, 271), (268, 269, 271), (272, 270, 273), (270, 271, 273), (274, 272, 275), (276, 274, 275), (272, 273, 275), (277, 276, 278), (276, 275, 278), (279, 277, 280), (277, 278, 280), (281, 279, 282), (279, 280, 282), (283, 281, 284), (281, 282, 284), (283, 284, 285), (286, 287, 288), (289, 286, 288), (290, 289, 291), (289, 288, 291), (292, 290, 293), (290, 291, 293), (294, 292, 295), (292, 293, 295), (296, 294, 297), (294, 295, 297), (298, 296, 299), (296, 297, 299), (300, 298, 301), (302, 300, 301), (298, 299, 301), (303, 302, 304), (302, 301, 304), (305, 303, 306), (303, 304, 306), (307, 305, 308), (305, 306, 308), (309, 307, 310), (307, 308, 310), (309, 310, 311), (312, 313, 314), (315, 312, 314), (316, 315, 317), (315, 314, 317), (318, 316, 319), (316, 317, 319), (320, 318, 321), (318, 319, 321), (322, 320, 323), (320, 321, 323), (324, 322, 325), (322, 323, 325), (326, 324, 327), (328, 326, 327), (324, 325, 327), (329, 328, 330), (328, 327, 330), (331, 329, 332), (329, 330, 332), (333, 331, 334), (331, 332, 334), (335, 333, 336), (333, 334, 336), (335, 336, 337), (338, 339, 340), (341, 338, 340), (342, 341, 343), (341, 340, 343), (344, 342, 345), (342, 343, 345), (346, 344, 347), (344, 345, 347), (348, 346, 349), (346, 347, 349), (350, 348, 351), (348, 349, 351), (352, 350, 353), (354, 352, 353), (350, 351, 353), (355, 354, 356), (354, 353, 356), (357, 355, 358), (355, 356, 358), (359, 357, 360), (357, 358, 360), (361, 359, 362), (359, 360, 362), (361, 362, 363), (364, 365, 366), (367, 364, 366), (368, 367, 369), (367, 366, 369), (370, 368, 371), (368, 369, 371), (372, 370, 373), (370, 371, 373), (374, 372, 375), (372, 373, 375), (376, 374, 377), (374, 375, 377), (378, 376, 379), (380, 378, 379), (376, 377, 379), (381, 380, 382), (380, 379, 382), (383, 381, 384), (381, 382, 384), (385, 383, 386), (383, 384, 386), (387, 385, 388), (385, 386, 388), (387, 388, 389), (390, 391, 392), (393, 390, 392), (394, 393, 395), (393, 392, 395), (396, 394, 397), (394, 395, 397), (398, 396, 399), (396, 397, 399), (400, 398, 401), (398, 399, 401), (402, 400, 403), (400, 401, 403), (404, 402, 405), (406, 404, 405), (402, 403, 405), (407, 406, 408), (406, 405, 408), (409, 407, 410), (407, 408, 410), (411, 409, 412), (409, 410, 412), (413, 411, 414), (411, 412, 414), (413, 414, 415), (416, 417, 418), (419, 416, 418), (420, 419, 421), (419, 418, 421), (422, 420, 423), (420, 421, 423), (424, 422, 425), (422, 423, 425), (426, 424, 427), (424, 425, 427), (428, 426, 429), (426, 427, 429), (430, 428, 431), (432, 430, 431), (428, 429, 431), (433, 432, 434), (432, 431, 434), (435, 433, 436), (433, 434, 436), (437, 435, 438), (435, 436, 438), (439, 437, 440), (437, 438, 440), (439, 440, 441), (442, 443, 444), (445, 442, 444), (446, 445, 447), (445, 444, 447), (448, 446, 449), (446, 447, 449), (450, 448, 451), (448, 449, 451), (452, 450, 453), (450, 451, 453), (454, 452, 455), (452, 453, 455), (456, 454, 457), (458, 456, 457), (454, 455, 457), (459, 458, 460), (458, 457, 460), (461, 459, 462), (459, 460, 462), (463, 461, 464), (461, 462, 464), (465, 463, 466), (463, 464, 466), (465, 466, 467), (468, 469, 470), (471, 468, 470), (472, 471, 473), (471, 470, 473), (474, 472, 475), (472, 473, 475), (476, 474, 477), (474, 475, 477), (478, 476, 479), (476, 477, 479), (480, 478, 481), (478, 479, 481), (482, 480, 483), (484, 482, 483), (480, 481, 483), (485, 484, 486), (484, 483, 486), (487, 485, 488), (485, 486, 488), (489, 487, 490), (487, 488, 490), (491, 489, 492), (489, 490, 492), (491, 492, 493), (494, 495, 496), (497, 494, 496), (498, 497, 499), (497, 496, 499), (500, 498, 501), (498, 499, 501), (502, 500, 503), (500, 501, 503), (504, 502, 505), (502, 503, 505), (506, 504, 507), (504, 505, 507), (508, 506, 509), (510, 508, 509), (506, 507, 509), (511, 510, 512), (510, 509, 512), (513, 511, 514), (511, 512, 514), (515, 513, 516), (513, 514, 516), (517, 515, 518), (515, 516, 518), (517, 518, 519), (520, 521, 522), (523, 520, 522), (524, 523, 525), (523, 522, 525), (526, 524, 527), (524, 525, 527), (528, 526, 529), (526, 527, 529), (530, 528, 531), (528, 529, 531), (532, 530, 533), (530, 531, 533), (534, 532, 535), (536, 534, 535), (532, 533, 535), (537, 536, 538), (536, 535, 538), (539, 537, 540), (537, 538, 540), (541, 539, 542), (539, 540, 542), (543, 541, 544), (541, 542, 544), (543, 544, 545), (546, 547, 548), (549, 546, 548), (550, 549, 551), (549, 548, 551), (552, 550, 553), (550, 551, 553), (554, 552, 555), (552, 553, 555), (556, 554, 557), (554, 555, 557), (558, 556, 559), (556, 557, 559), (560, 558, 561), (562, 560, 561), (558, 559, 561), (563, 562, 564), (562, 561, 564), (565, 563, 566), (563, 564, 566), (567, 565, 568), (565, 566, 568), (569, 567, 570), (567, 568, 570), (569, 570, 571), (572, 573, 574), (575, 572, 574), (576, 575, 577), (575, 574, 577), (578, 576, 579), (576, 577, 579), (580, 578, 581), (578, 579, 581), (582, 580, 583), (580, 581, 583), (584, 582, 585), (582, 583, 585), (586, 584, 587), (588, 586, 587), (584, 585, 587), (589, 588, 590), (588, 587, 590), (591, 589, 592), (589, 590, 592), (593, 591, 594), (591, 592, 594), (595, 593, 596), (593, 594, 596), (595, 596, 597), (598, 595, 597), (599, 598, 600), (598, 597, 600), (601, 599, 602), (599, 600, 602), (603, 601, 604), (601, 602, 604), (605, 603, 606), (603, 604, 606), (607, 605, 608), (605, 606, 608), (607, 608, 609), (610, 607, 611), (607, 609, 611), (612, 610, 613), (610, 611, 613), (614, 612, 615), (612, 613, 615), (616, 614, 617), (614, 615, 617), (618, 616, 619), (616, 617, 619), (572, 618, 573), (618, 619, 573), (620, 569, 571), (621, 620, 622), (620, 571, 622), (623, 621, 624), (621, 622, 624), (625, 623, 626), (623, 624, 626), (627, 625, 628), (625, 626, 628), (629, 627, 630), (627, 628, 630), (629, 630, 631), (632, 629, 633), (629, 631, 633), (634, 632, 635), (632, 633, 635), (636, 634, 637), (634, 635, 637), (638, 636, 639), (636, 637, 639), (640, 638, 641), (638, 639, 641), (546, 640, 547), (640, 641, 547), (642, 543, 545), (643, 642, 644), (642, 545, 644), (645, 643, 646), (643, 644, 646), (647, 645, 648), (645, 646, 648), (649, 647, 650), (647, 648, 650), (651, 649, 652), (649, 650, 652), (651, 652, 653), (654, 651, 655), (651, 653, 655), (656, 654, 657), (654, 655, 657), (658, 656, 659), (656, 657, 659), (660, 658, 661), (658, 659, 661), (662, 660, 663), (660, 661, 663), (520, 662, 521), (662, 663, 521), (664, 517, 519), (665, 664, 666), (664, 519, 666), (667, 665, 668), (665, 666, 668), (669, 667, 670), (667, 668, 670), (671, 669, 672), (669, 670, 672), (673, 671, 674), (671, 672, 674), (673, 674, 675), (676, 673, 677), (673, 675, 677), (678, 676, 679), (676, 677, 679), (680, 678, 681), (678, 679, 681), (682, 680, 683), (680, 681, 683), (684, 682, 685), (682, 683, 685), (494, 684, 495), (684, 685, 495), (686, 491, 493), (687, 686, 688), (686, 493, 688), (689, 687, 690), (687, 688, 690), (691, 689, 692), (689, 690, 692), (693, 691, 694), (691, 692, 694), (695, 693, 696), (693, 694, 696), (695, 696, 697), (698, 695, 699), (695, 697, 699), (700, 698, 701), (698, 699, 701), (702, 700, 703), (700, 701, 703), (704, 702, 705), (702, 703, 705), (706, 704, 707), (704, 705, 707), (468, 706, 469), (706, 707, 469), (708, 465, 467), (709, 708, 710), (708, 467, 710), (711, 709, 712), (709, 710, 712), (713, 711, 714), (711, 712, 714), (715, 713, 716), (713, 714, 716), (717, 715, 718), (715, 716, 718), (717, 718, 719), (720, 717, 721), (717, 719, 721), (722, 720, 723), (720, 721, 723), (724, 722, 725), (722, 723, 725), (726, 724, 727), (724, 725, 727), (728, 726, 729), (726, 727, 729), (442, 728, 443), (728, 729, 443), (730, 439, 441), (731, 730, 732), (730, 441, 732), (733, 731, 734), (731, 732, 734), (735, 733, 736), (733, 734, 736), (737, 735, 738), (735, 736, 738), (739, 737, 740), (737, 738, 740), (739, 740, 741), (742, 739, 743), (739, 741, 743), (744, 742, 745), (742, 743, 745), (746, 744, 747), (744, 745, 747), (748, 746, 749), (746, 747, 749), (750, 748, 751), (748, 749, 751), (416, 750, 417), (750, 751, 417), (752, 413, 415), (753, 752, 754), (752, 415, 754), (755, 753, 756), (753, 754, 756), (757, 755, 758), (755, 756, 758), (759, 757, 760), (757, 758, 760), (761, 759, 762), (759, 760, 762), (761, 762, 763), (764, 761, 765), (761, 763, 765), (766, 764, 767), (764, 765, 767), (768, 766, 769), (766, 767, 769), (770, 768, 771), (768, 769, 771), (772, 770, 773), (770, 771, 773), (390, 772, 391), (772, 773, 391), (774, 387, 389), (775, 774, 776), (774, 389, 776), (777, 775, 778), (775, 776, 778), (779, 777, 780), (777, 778, 780), (781, 779, 782), (779, 780, 782), (783, 781, 784), (781, 782, 784), (783, 784, 785), (786, 783, 787), (783, 785, 787), (788, 786, 789), (786, 787, 789), (790, 788, 791), (788, 789, 791), (792, 790, 793), (790, 791, 793), (794, 792, 795), (792, 793, 795), (364, 794, 365), (794, 795, 365), (796, 361, 363), (797, 796, 798), (796, 363, 798), (799, 797, 800), (797, 798, 800), (801, 799, 802), (799, 800, 802), (803, 801, 804), (801, 802, 804), (805, 803, 806), (803, 804, 806), (805, 806, 807), (808, 805, 809), (805, 807, 809), (810, 808, 811), (808, 809, 811), (812, 810, 813), (810, 811, 813), (814, 812, 815), (812, 813, 815), (816, 814, 817), (814, 815, 817), (338, 816, 339), (816, 817, 339), (818, 335, 337), (819, 818, 820), (818, 337, 820), (821, 819, 822), (819, 820, 822), (823, 821, 824), (821, 822, 824), (825, 823, 826), (823, 824, 826), (827, 825, 828), (825, 826, 828), (827, 828, 829), (830, 827, 831), (827, 829, 831), (832, 830, 833), (830, 831, 833), (834, 832, 835), (832, 833, 835), (836, 834, 837), (834, 835, 837), (838, 836, 839), (836, 837, 839), (312, 838, 313), (838, 839, 313), (840, 309, 311), (841, 840, 842), (840, 311, 842), (843, 841, 844), (841, 842, 844), (845, 843, 846), (843, 844, 846), (847, 845, 848), (845, 846, 848), (849, 847, 850), (847, 848, 850), (849, 850, 851), (852, 849, 853), (849, 851, 853), (854, 852, 855), (852, 853, 855), (856, 854, 857), (854, 855, 857), (858, 856, 859), (856, 857, 859), (860, 858, 861), (858, 859, 861), (286, 860, 287), (860, 861, 287), (862, 283, 285), (863, 862, 864), (862, 285, 864), (865, 863, 866), (863, 864, 866), (867, 865, 868), (865, 866, 868), (869, 867, 870), (867, 868, 870), (871, 869, 872), (869, 870, 872), (871, 872, 873), (874, 871, 875), (871, 873, 875), (876, 874, 877), (874, 875, 877), (878, 876, 879), (876, 877, 879), (880, 878, 881), (878, 879, 881), (882, 880, 883), (880, 881, 883), (260, 882, 261), (882, 883, 261), (884, 257, 259), (885, 884, 886), (884, 259, 886), (887, 885, 888), (885, 886, 888), (889, 887, 890), (887, 888, 890), (891, 889, 892), (889, 890, 892), (893, 891, 894), (891, 892, 894), (893, 894, 895), (896, 893, 897), (893, 895, 897), (898, 896, 899), (896, 897, 899), (900, 898, 901), (898, 899, 901), (902, 900, 903), (900, 901, 903), (904, 902, 905), (902, 903, 905), (234, 904, 235), (904, 905, 235), (906, 231, 233), (907, 906, 908), (906, 233, 908), (909, 907, 910), (907, 908, 910), (911, 909, 912), (909, 910, 912), (913, 911, 914), (911, 912, 914), (915, 913, 916), (913, 914, 916), (915, 916, 917), (918, 915, 919), (915, 917, 919), (920, 918, 921), (918, 919, 921), (922, 920, 923), (920, 921, 923), (924, 922, 925), (922, 923, 925), (926, 924, 927), (924, 925, 927), (208, 926, 209), (926, 927, 209), (928, 205, 207), (929, 928, 930), (928, 207, 930), (931, 929, 932), (929, 930, 932), (933, 931, 934), (931, 932, 934), (935, 933, 936), (933, 934, 936), (937, 935, 938), (935, 936, 938), (937, 938, 939), (940, 937, 941), (937, 939, 941), (942, 940, 943), (940, 941, 943), (944, 942, 945), (942, 943, 945), (946, 944, 947), (944, 945, 947), (948, 946, 949), (946, 947, 949), (182, 948, 183), (948, 949, 183), (950, 179, 181), (951, 950, 952), (950, 181, 952), (953, 951, 954), (951, 952, 954), (955, 953, 956), (953, 954, 956), (957, 955, 958), (955, 956, 958), (959, 957, 960), (957, 958, 960), (959, 960, 961), (962, 959, 963), (959, 961, 963), (964, 962, 965), (962, 963, 965), (966, 964, 967), (964, 965, 967), (968, 966, 969), (966, 967, 969), (970, 968, 971), (968, 969, 971), (156, 970, 157), (970, 971, 157), (972, 153, 155), (973, 972, 974), (972, 155, 974), (975, 973, 976), (973, 974, 976), (977, 975, 978), (975, 976, 978), (979, 977, 980), (977, 978, 980), (981, 979, 982), (979, 980, 982), (981, 982, 983), (984, 981, 985), (981, 983, 985), (986, 984, 987), (984, 985, 987), (988, 986, 989), (986, 987, 989), (990, 988, 991), (988, 989, 991), (992, 990, 993), (990, 991, 993), (130, 992, 131), (992, 993, 131), (994, 127, 129), (995, 994, 996), (994, 129, 996), (997, 995, 998), (995, 996, 998), (999, 997, 1000), (997, 998, 1000), (1001, 999, 1002), (999, 1000, 1002), (1003, 1001, 1004), (1001, 1002, 1004), (1003, 1004, 1005), (1006, 1003, 1007), (1003, 1005, 1007), (1008, 1006, 1009), (1006, 1007, 1009), (1010, 1008, 1011), (1008, 1009, 1011), (1012, 1010, 1013), (1010, 1011, 1013), (1014, 1012, 1015), (1012, 1013, 1015), (104, 1014, 105), (1014, 1015, 105), (1016, 101, 103), (1017, 1016, 1018), (1016, 103, 1018), (1019, 1017, 1020), (1017, 1018, 1020), (1021, 1019, 1022), (1019, 1020, 1022), (1023, 1021, 1024), (1021, 1022, 1024), (1025, 1023, 1026), (1023, 1024, 1026), (1025, 1026, 1027), (1028, 1025, 1029), (1025, 1027, 1029), (1030, 1028, 1031), (1028, 1029, 1031), (1032, 1030, 1033), (1030, 1031, 1033), (1034, 1032, 1035), (1032, 1033, 1035), (1036, 1034, 1037), (1034, 1035, 1037), (78, 1036, 79), (1036, 1037, 79), (1038, 75, 77), (1039, 1038, 1040), (1038, 77, 1040), (1041, 1039, 1042), (1039, 1040, 1042), (1043, 1041, 1044), (1041, 1042, 1044), (1045, 1043, 1046), (1043, 1044, 1046), (1047, 1045, 1048), (1045, 1046, 1048), (1047, 1048, 1049), (1050, 1047, 1051), (1047, 1049, 1051), (1052, 1050, 1053), (1050, 1051, 1053), (1054, 1052, 1055), (1052, 1053, 1055), (1056, 1054, 1057), (1054, 1055, 1057), (1058, 1056, 1059), (1056, 1057, 1059), (52, 1058, 53), (1058, 1059, 53), (1060, 49, 51), (1061, 1060, 1062), (1060, 51, 1062), (1063, 1061, 1064), (1061, 1062, 1064), (1065, 1063, 1066), (1063, 1064, 1066), (1067, 1065, 1068), (1065, 1066, 1068), (1069, 1067, 1070), (1067, 1068, 1070), (1069, 1070, 1071), (1072, 1069, 1073), (1069, 1071, 1073), (1074, 1072, 1075), (1072, 1073, 1075), (1076, 1074, 1077), (1074, 1075, 1077), (1078, 1076, 1079), (1076, 1077, 1079), (1080, 1078, 1081), (1078, 1079, 1081), (26, 1080, 27), (1080, 1081, 27), (1082, 23, 25), (1083, 1082, 1084), (1082, 25, 1084), (1085, 1083, 1086), (1083, 1084, 1086), (1087, 1085, 1088), (1085, 1086, 1088), (1089, 1087, 1090), (1087, 1088, 1090), (1091, 1089, 1092), (1089, 1090, 1092), (1091, 1092, 1093), (1094, 1091, 1095), (1091, 1093, 1095), (1096, 1094, 1097), (1094, 1095, 1097), (1098, 1096, 1099), (1096, 1097, 1099), (1100, 1098, 1101), (1098, 1099, 1101), (1102, 1100, 1103), (1100, 1101, 1103), (0, 1102, 1), (1102, 1103, 1), (620, 621, 591), (292, 889, 290), (1052, 1054, 1104), (242, 199, 240), (1056, 1104, 1054), (242, 198, 199), (1050, 1052, 1104), (841, 843, 344), (841, 344, 346), (1058, 1104, 1056), (52, 1104, 1058), (885, 887, 292), (885, 292, 294), (1047, 1050, 1104), (1105, 480, 482), (1105, 620, 593), (1105, 556, 558), (55, 1104, 52), (1105, 558, 560), (1105, 560, 562), (1105, 593, 1106), (1105, 562, 563), (1045, 1047, 1104), (1105, 563, 565), (1105, 565, 567), (1105, 482, 556), (1105, 567, 569), (1105, 569, 620), (244, 198, 242), (1105, 1107, 142), (244, 194, 196), (1105, 142, 194), (244, 196, 198), (1105, 194, 246), (1105, 246, 324), (1105, 324, 402), (840, 346, 348), (1105, 402, 480), (840, 841, 346), (296, 884, 885), (296, 885, 294), (246, 194, 244), (298, 257, 884), (298, 884, 296), (309, 840, 348), (309, 348, 350), (1032, 69, 71), (1034, 69, 1032), (1034, 68, 69), (1012, 55, 56), (1012, 56, 58), (1012, 58, 1010), (1074, 1076, 1041), (1074, 1041, 1043), (1074, 1043, 1045), (1078, 1041, 1076), (1078, 1039, 1041), (790, 355, 357), (1030, 1032, 71), (1030, 71, 73), (1008, 58, 60), (1008, 1010, 58), (1006, 1008, 60), (1006, 60, 62), (1006, 62, 64), (1028, 1030, 73), (1080, 1039, 1078), (1080, 1038, 1039), (792, 352, 354), (792, 354, 355), (1014, 1104, 55), (792, 355, 790), (1014, 55, 1012), (1036, 68, 1034), (748, 797, 799), (1036, 64, 66), (1036, 66, 68), (748, 799, 746), (1072, 1074, 1045), (1072, 1045, 1104), (1003, 1006, 64), (836, 300, 302), (836, 302, 303), (836, 303, 834), (832, 303, 305), (1025, 1028, 73), (832, 834, 303), (1025, 73, 75), (78, 1003, 64), (78, 64, 1036), (788, 790, 357), (744, 799, 801), (744, 801, 803), (1069, 1072, 1104), (744, 746, 799), (26, 1025, 75), (786, 357, 359), (786, 788, 357), (26, 1038, 1080), (26, 75, 1038), (838, 300, 836), (838, 298, 300), (830, 305, 307), (29, 1025, 26), (830, 832, 305), (1001, 78, 81), (1001, 1003, 78), (794, 350, 352), (794, 352, 792), (750, 797, 748), (750, 796, 797), (1023, 1025, 29), (742, 803, 805), (742, 744, 803), (312, 255, 257), (312, 298, 838), (312, 257, 298), (783, 359, 361), (783, 786, 359), (1021, 29, 30), (1021, 1023, 29), (364, 350, 794), (739, 742, 805), (82, 999, 1001), (82, 1001, 81), (416, 361, 796), (416, 783, 361), (416, 796, 750), (827, 350, 364), (827, 309, 350), (827, 307, 309), (827, 830, 307), (315, 253, 255), (315, 255, 312), (997, 999, 82), (997, 82, 84), (32, 1021, 30), (1107, 104, 107), (1107, 107, 108), (1107, 108, 110), (419, 783, 416), (1107, 1104, 1014), (1107, 1014, 104), (825, 827, 364), (825, 364, 367), (781, 783, 419), (1019, 1021, 32), (316, 251, 253), (112, 1107, 110), (316, 253, 315), (779, 781, 419), (34, 1019, 32), (86, 997, 84), (1017, 1019, 34), (995, 997, 86), (88, 995, 86), (420, 779, 419), (1016, 1017, 34), (114, 1107, 112), (823, 825, 367), (823, 367, 368), (994, 995, 88), (36, 1016, 34), (318, 251, 316), (38, 1016, 36), (370, 823, 368), (101, 1016, 38), (422, 777, 779), (422, 779, 420), (90, 994, 88), (821, 823, 370), (90, 127, 994), (775, 777, 422), (116, 1107, 114), (320, 250, 251), (320, 251, 318), (372, 819, 821), (372, 821, 370), (424, 775, 422), (118, 1107, 116), (322, 248, 250), (322, 250, 320), (774, 775, 424), (374, 818, 819), (374, 819, 372), (426, 774, 424), (324, 246, 248), (324, 248, 322), (376, 335, 818), (376, 818, 374), (428, 387, 774), (428, 774, 426), (966, 43, 45), (986, 988, 95), (986, 95, 97), (986, 97, 99), (968, 42, 43), (968, 43, 966), (990, 95, 988), (990, 94, 95), (964, 45, 47), (964, 966, 45), (1096, 1063, 1065), (1096, 1065, 1067), (1096, 1098, 1063), (1100, 1061, 1063), (1100, 1063, 1098), (1094, 1067, 1069), (1094, 1096, 1067), (970, 38, 40), (970, 40, 42), (970, 42, 968), (724, 433, 435), (962, 964, 47), (1102, 1061, 1100), (1102, 1060, 1061), (770, 381, 768), (992, 90, 92), (992, 92, 94), (992, 94, 990), (770, 378, 380), (770, 380, 381), (984, 986, 99), (726, 430, 432), (726, 432, 433), (726, 433, 724), (1091, 1069, 1104), (682, 733, 680), (1091, 1094, 1069), (682, 731, 733), (766, 381, 383), (156, 38, 970), (766, 768, 381), (678, 680, 733), (678, 733, 735), (678, 735, 737), (130, 125, 127), (722, 724, 435), (130, 90, 992), (130, 127, 90), (722, 435, 437), (981, 984, 99), (981, 99, 101), (720, 722, 437), (981, 38, 156), (981, 101, 38), (0, 49, 1060), (772, 378, 770), (0, 1060, 1102), (959, 47, 49), (772, 376, 378), (959, 962, 47), (49, 0, 959), (684, 731, 682), (684, 730, 731), (959, 0, 3), (764, 383, 385), (764, 766, 383), (133, 123, 125), (676, 678, 737), (133, 125, 130), (676, 737, 739), (728, 430, 726), (979, 981, 156), (979, 156, 159), (728, 428, 430), (957, 959, 3), (955, 957, 3), (442, 428, 728), (761, 385, 387), (761, 764, 385), (761, 428, 442), (761, 387, 428), (134, 123, 133), (673, 676, 739), (134, 121, 123), (390, 376, 772), (390, 333, 335), (390, 335, 376), (494, 730, 684), (494, 439, 730), (4, 955, 3), (717, 720, 437), (160, 977, 979), (160, 979, 159), (717, 437, 439), (717, 439, 494), (759, 442, 445), (759, 761, 442), (136, 121, 134), (393, 331, 333), (393, 333, 390), (497, 717, 494), (162, 977, 160), (715, 717, 497), (162, 975, 977), (6, 955, 4), (6, 953, 955), (757, 445, 446), (138, 121, 136), (757, 759, 445), (138, 120, 121), (951, 6, 8), (394, 331, 393), (951, 953, 6), (394, 329, 331), (164, 973, 975), (164, 975, 162), (713, 715, 497), (140, 1107, 118), (140, 120, 138), (140, 118, 120), (498, 713, 497), (950, 8, 10), (950, 951, 8), (448, 757, 446), (166, 973, 164), (755, 757, 448), (396, 329, 394), (972, 973, 166), (711, 713, 498), (500, 711, 498), (153, 972, 166), (153, 166, 168), (450, 755, 448), (450, 753, 755), (398, 329, 396), (398, 328, 329), (142, 1107, 140), (12, 950, 10), (12, 179, 950), (709, 500, 502), (709, 711, 500), (708, 709, 502), (708, 502, 504), (452, 753, 450), (452, 752, 753), (400, 326, 328), (400, 328, 398), (402, 326, 400), (402, 324, 326), (506, 708, 504), (506, 465, 708), (454, 752, 452), (454, 413, 752), (922, 17, 19), (942, 173, 175), (942, 944, 173), (920, 922, 19), (876, 1085, 1087), (876, 1087, 1089), (876, 878, 1085), (946, 172, 173), (946, 173, 944), (924, 14, 16), (924, 16, 17), (924, 17, 922), (880, 1083, 1085), (880, 1085, 878), (948, 172, 946), (948, 168, 170), (948, 170, 172), (940, 942, 175), (940, 175, 177), (918, 19, 21), (918, 920, 19), (874, 876, 1089), (658, 510, 511), (700, 459, 461), (874, 1089, 1091), (700, 461, 463), (700, 702, 459), (882, 1083, 880), (882, 1082, 1083), (616, 667, 614), (926, 12, 14), (616, 665, 667), (926, 14, 924), (612, 614, 667), (612, 667, 669), (612, 669, 671), (871, 1091, 1104), (656, 658, 511), (871, 874, 1091), (656, 511, 513), (656, 513, 515), (915, 21, 23), (704, 458, 459), (915, 918, 21), (704, 459, 702), (937, 940, 177), (660, 510, 658), (937, 177, 179), (182, 151, 153), (182, 153, 168), (610, 612, 671), (182, 168, 948), (208, 12, 926), (208, 937, 179), (208, 179, 12), (654, 656, 515), (706, 454, 456), (260, 1082, 882), (706, 456, 458), (260, 23, 1082), (260, 915, 23), (706, 458, 704), (185, 149, 151), (185, 151, 182), (211, 937, 208), (698, 700, 463), (211, 935, 937), (263, 915, 260), (618, 665, 616), (618, 664, 665), (662, 510, 660), (913, 915, 263), (662, 506, 508), (662, 508, 510), (695, 463, 465), (695, 698, 463), (911, 913, 263), (520, 695, 465), (520, 506, 662), (520, 465, 506), (468, 454, 706), (468, 413, 454), (212, 935, 211), (212, 933, 935), (186, 149, 185), (468, 411, 413), (186, 147, 149), (264, 911, 263), (651, 515, 517), (651, 654, 515), (188, 147, 186), (572, 651, 517), (572, 517, 664), (572, 664, 618), (575, 651, 572), (214, 933, 212), (214, 931, 933), (471, 411, 468), (266, 909, 911), (266, 911, 264), (471, 409, 411), (693, 520, 523), (693, 695, 520), (907, 909, 266), (190, 146, 147), (649, 651, 575), (190, 147, 188), (216, 931, 214), (691, 693, 523), (216, 929, 931), (472, 409, 471), (268, 907, 266), (472, 407, 409), (192, 144, 146), (192, 146, 190), (906, 907, 268), (218, 928, 929), (218, 929, 216), (524, 691, 523), (270, 906, 268), (576, 647, 649), (576, 649, 575), (689, 691, 524), (194, 142, 144), (194, 144, 192), (205, 218, 220), (1106, 601, 603), (1106, 603, 605), (1106, 605, 607), (1106, 607, 610), (205, 928, 218), (1106, 805, 1104), (1106, 673, 739), (1106, 739, 805), (1106, 610, 671), (1106, 671, 673), (231, 906, 270), (231, 270, 272), (526, 689, 524), (474, 407, 472), (578, 647, 576), (578, 645, 647), (643, 645, 578), (599, 601, 1106), (687, 689, 526), (580, 643, 578), (528, 687, 526), (476, 407, 474), (476, 406, 407), (642, 643, 580), (582, 642, 580), (598, 599, 1106), (686, 687, 528), (530, 686, 528), (478, 406, 476), (478, 402, 404), (478, 404, 406), (532, 686, 530), (480, 402, 478), (491, 686, 532), (584, 642, 582), (584, 543, 642), (595, 598, 1106), (856, 277, 279), (814, 863, 865), (814, 865, 812), (810, 865, 867), (810, 867, 869), (593, 595, 1106), (810, 812, 865), (902, 225, 900), (902, 222, 224), (902, 224, 225), (898, 900, 225), (898, 225, 227), (858, 277, 856), (858, 274, 276), (858, 276, 277), (854, 856, 279), (816, 863, 814), (816, 862, 863), (808, 869, 871), (808, 810, 869), (904, 222, 902), (896, 227, 229), (896, 898, 227), (636, 536, 537), (860, 274, 858), (860, 272, 274), (852, 854, 279), (852, 279, 281), (634, 537, 539), (634, 539, 541), (805, 871, 1104), (805, 808, 871), (634, 636, 537), (338, 862, 816), (338, 283, 862), (638, 536, 636), (893, 229, 231), (893, 896, 229), (234, 205, 220), (632, 634, 541), (234, 222, 904), (234, 220, 222), (632, 541, 543), (234, 203, 205), (849, 283, 338), (849, 852, 281), (640, 536, 638), (640, 532, 534), (640, 534, 536), (849, 281, 283), (286, 231, 272), (286, 893, 231), (286, 272, 860), (546, 489, 491), (546, 532, 640), (341, 849, 338), (546, 491, 532), (629, 632, 543), (237, 201, 203), (629, 543, 584), (237, 203, 234), (289, 891, 893), (289, 893, 286), (549, 487, 489), (549, 489, 546), (847, 849, 341), (627, 584, 586), (627, 586, 588), (627, 629, 584), (845, 847, 341), (550, 487, 549), (625, 588, 589), (238, 199, 201), (238, 201, 237), (625, 627, 588), (342, 845, 341), (623, 625, 589), (290, 889, 891), (290, 891, 289), (552, 485, 487), (552, 487, 550), (344, 845, 342), (621, 589, 591), (621, 623, 589), (554, 484, 485), (554, 485, 552), (240, 199, 238), (843, 845, 344), (556, 482, 484), (556, 484, 554), (292, 887, 889), (620, 591, 593), (850, 848, 343), (490, 488, 551), (340, 850, 343), (590, 628, 626), (894, 892, 291), (592, 590, 626), (288, 894, 291), (1055, 1108, 1057), (1108, 1055, 1053), (551, 488, 553), (1108, 1053, 1051), (236, 204, 239), (594, 592, 624), (592, 626, 624), (1057, 1108, 1059), (343, 848, 345), (1108, 1051, 1049), (553, 488, 555), (488, 486, 555), (596, 594, 622), (594, 624, 622), (291, 892, 890), (1059, 1108, 53), (239, 204, 241), (1109, 596, 622), (486, 483, 557), (204, 202, 241), (53, 1108, 54), (345, 848, 846), (555, 486, 557), (1108, 1049, 1048), (291, 890, 293), (293, 890, 888), (241, 202, 243), (202, 200, 243), (347, 345, 844), (345, 846, 844), (293, 888, 295), (483, 481, 1110), (571, 570, 1110), (570, 568, 1110), (568, 566, 1110), (566, 564, 1110), (564, 561, 1110), (557, 483, 1110), (561, 559, 1110), (559, 557, 1110), (1109, 622, 1110), (622, 571, 1110), (295, 888, 886), (143, 1111, 1110), (195, 143, 1110), (247, 195, 1110), (200, 197, 245), (325, 247, 1110), (197, 195, 245), (403, 325, 1110), (481, 403, 1110), (243, 200, 245), (347, 844, 842), (349, 347, 842), (295, 886, 297), (245, 195, 247), (297, 886, 259), (297, 259, 299), (349, 842, 311), (351, 349, 311), (1044, 1042, 1077), (72, 1033, 1031), (74, 72, 1031), (59, 1011, 1009), (61, 59, 1009), (1033, 72, 1035), (72, 70, 1035), (1044, 1077, 1075), (1048, 1046, 1075), (1046, 1044, 1075), (1011, 59, 1013), (59, 57, 1013), (57, 54, 1013), (1077, 1042, 1079), (1042, 1040, 1079), (74, 1031, 1029), (77, 76, 1029), (76, 74, 1029), (1013, 54, 1015), (54, 1108, 1015), (1079, 1040, 1081), (1108, 1048, 1073), (1048, 1075, 1073), (1035, 70, 1037), (70, 67, 1037), (67, 65, 1037), (802, 800, 747), (61, 1009, 1007), (65, 63, 1007), (63, 61, 1007), (1108, 1073, 1071), (1081, 1040, 27), (1040, 77, 27), (835, 306, 837), (306, 304, 837), (65, 1007, 1005), (358, 356, 793), (356, 353, 793), (791, 358, 793), (65, 1005, 79), (800, 798, 749), (1037, 65, 79), (747, 800, 749), (27, 77, 1027), (77, 1029, 1027), (306, 835, 833), (308, 306, 833), (360, 358, 789), (358, 791, 789), (806, 804, 745), (804, 802, 745), (27, 1027, 28), (802, 747, 745), (1027, 1026, 28), (363, 362, 787), (362, 360, 787), (360, 789, 787), (80, 79, 1004), (79, 1005, 1004), (304, 301, 839), (301, 299, 839), (837, 304, 839), (311, 310, 831), (310, 308, 831), (308, 833, 831), (353, 351, 795), (793, 353, 795), (1004, 1002, 83), (80, 1004, 83), (807, 806, 743), (31, 28, 1024), (806, 745, 743), (28, 1026, 1024), (749, 798, 751), (83, 1002, 1000), (1015, 1108, 1111), (109, 106, 1111), (106, 105, 1111), (105, 1015, 1111), (839, 299, 313), (299, 259, 313), (363, 787, 785), (83, 1000, 85), (795, 351, 365), (109, 1111, 111), (33, 31, 1022), (807, 743, 741), (31, 1024, 1022), (798, 363, 417), (85, 1000, 998), (363, 785, 417), (751, 798, 417), (351, 311, 829), (33, 1022, 1020), (311, 831, 829), (365, 351, 829), (259, 258, 314), (258, 256, 314), (313, 259, 314), (111, 1111, 113), (85, 998, 87), (33, 1020, 35), (87, 998, 996), (113, 1111, 115), (785, 784, 418), (417, 785, 418), (35, 1020, 1018), (366, 365, 828), (365, 829, 828), (35, 1018, 37), (314, 256, 317), (87, 996, 89), (89, 996, 91), (37, 1018, 39), (91, 996, 129), (784, 782, 421), (418, 784, 421), (39, 1018, 103), (369, 366, 826), (366, 828, 826), (256, 254, 319), (115, 1111, 117), (317, 256, 319), (421, 782, 780), (369, 826, 371), (421, 780, 423), (371, 826, 824), (423, 780, 778), (117, 1111, 119), (371, 824, 822), (254, 252, 321), (319, 254, 321), (371, 822, 373), (423, 778, 425), (252, 249, 323), (321, 252, 323), (425, 778, 776), (425, 776, 427), (373, 822, 820), (375, 373, 820), (249, 247, 325), (323, 249, 325), (375, 820, 337), (375, 337, 377), (1066, 1064, 1099), (427, 776, 389), (427, 389, 429), (989, 98, 991), (98, 96, 991), (1070, 1068, 1097), (1068, 1066, 1097), (1066, 1099, 1097), (48, 46, 965), (46, 967, 965), (98, 989, 987), (100, 98, 987), (46, 44, 969), (44, 41, 969), (967, 46, 969), (1064, 1062, 1101), (1099, 1064, 1101), (51, 50, 963), (50, 48, 963), (48, 965, 963), (102, 100, 985), (100, 987, 985), (96, 93, 993), (93, 91, 993), (991, 96, 993), (41, 39, 971), (969, 41, 971), (1070, 1097, 1095), (1101, 1062, 1103), (769, 384, 771), (1062, 51, 1), (1103, 1062, 1), (384, 382, 771), (971, 39, 157), (725, 436, 727), (436, 434, 727), (434, 431, 727), (51, 963, 961), (1, 51, 961), (384, 769, 767), (1071, 1070, 1093), (1108, 1071, 1093), (386, 384, 767), (1070, 1095, 1093), (736, 681, 679), (91, 129, 131), (738, 736, 679), (993, 91, 131), (681, 736, 683), (736, 734, 683), (39, 103, 983), (436, 725, 723), (157, 39, 983), (103, 102, 983), (102, 985, 983), (438, 436, 723), (738, 679, 677), (741, 740, 677), (1, 961, 960), (740, 738, 677), (157, 983, 982), (438, 723, 721), (158, 157, 982), (441, 440, 721), (440, 438, 721), (1, 960, 2), (131, 129, 132), (386, 767, 765), (129, 128, 132), (128, 126, 132), (389, 388, 765), (388, 386, 765), (771, 382, 773), (382, 379, 773), (379, 377, 773), (683, 734, 685), (734, 732, 685), (132, 126, 135), (431, 429, 729), (727, 431, 729), (729, 429, 443), (158, 982, 980), (389, 765, 763), (158, 980, 161), (443, 429, 763), (429, 389, 763), (960, 958, 5), (2, 960, 5), (741, 677, 675), (773, 377, 391), (377, 337, 391), (161, 980, 978), (685, 732, 495), (7, 5, 956), (732, 441, 495), (5, 958, 956), (441, 721, 719), (161, 978, 163), (495, 441, 719), (135, 126, 137), (126, 124, 137), (163, 978, 976), (337, 336, 392), (336, 334, 392), (163, 976, 165), (391, 337, 392), (137, 124, 139), (719, 718, 496), (495, 719, 496), (124, 122, 139), (122, 119, 139), (7, 956, 954), (443, 763, 444), (763, 762, 444), (7, 954, 9), (165, 976, 974), (392, 334, 395), (496, 718, 716), (11, 9, 952), (9, 954, 952), (444, 762, 447), (165, 974, 167), (762, 760, 447), (119, 1111, 141), (496, 716, 499), (139, 119, 141), (141, 1111, 143), (447, 760, 758), (395, 334, 397), (334, 332, 397), (167, 974, 169), (499, 716, 714), (11, 952, 181), (447, 758, 449), (11, 181, 13), (499, 714, 501), (449, 758, 756), (169, 974, 155), (332, 330, 399), (397, 332, 399), (503, 501, 712), (501, 714, 712), (449, 756, 451), (451, 756, 754), (503, 712, 710), (505, 503, 710), (399, 330, 401), (330, 327, 401), (451, 754, 453), (505, 710, 467), (401, 327, 403), (327, 325, 403), (453, 754, 415), (505, 467, 507), (453, 415, 455), (1088, 1086, 879), (178, 176, 943), (176, 945, 943), (22, 20, 921), (20, 923, 921), (1092, 1090, 877), (1090, 1088, 877), (1088, 879, 877), (176, 174, 947), (945, 176, 947), (20, 18, 925), (18, 15, 925), (923, 20, 925), (1086, 1084, 881), (879, 1086, 881), (178, 943, 941), (180, 178, 941), (670, 668, 615), (174, 171, 949), (171, 169, 949), (947, 174, 949), (22, 921, 919), (514, 512, 659), (25, 24, 919), (24, 22, 919), (615, 668, 617), (15, 13, 927), (925, 15, 927), (464, 462, 701), (462, 703, 701), (1093, 1092, 875), (1092, 877, 875), (670, 615, 613), (672, 670, 613), (881, 1084, 883), (514, 659, 657), (180, 941, 939), (518, 516, 657), (516, 514, 657), (181, 180, 939), (659, 512, 661), (462, 460, 705), (169, 155, 183), (703, 462, 705), (949, 169, 183), (25, 919, 917), (927, 13, 209), (467, 466, 699), (181, 939, 209), (466, 464, 699), (464, 701, 699), (13, 181, 209), (1093, 875, 873), (672, 613, 611), (674, 672, 611), (1108, 1093, 873), (25, 917, 261), (883, 1084, 261), (519, 518, 655), (518, 657, 655), (1084, 25, 261), (155, 154, 184), (154, 152, 184), (512, 509, 663), (509, 507, 663), (661, 512, 663), (183, 155, 184), (617, 668, 619), (209, 939, 210), (668, 666, 619), (939, 938, 210), (460, 457, 707), (457, 455, 707), (705, 460, 707), (261, 917, 262), (262, 917, 916), (467, 699, 697), (507, 467, 521), (663, 507, 521), (467, 697, 521), (455, 415, 469), (707, 455, 469), (184, 152, 187), (210, 938, 213), (519, 655, 653), (938, 936, 213), (262, 916, 265), (916, 914, 265), (519, 653, 573), (213, 936, 934), (619, 666, 573), (152, 150, 189), (666, 519, 573), (187, 152, 189), (522, 521, 696), (213, 934, 215), (521, 697, 696), (415, 414, 470), (414, 412, 470), (914, 912, 267), (265, 914, 267), (469, 415, 470), (573, 653, 574), (215, 934, 932), (653, 652, 574), (150, 148, 191), (189, 150, 191), (522, 696, 694), (267, 912, 910), (470, 412, 473), (412, 410, 473), (215, 932, 217), (267, 910, 269), (217, 932, 930), (148, 145, 193), (145, 143, 193), (191, 148, 193), (217, 930, 219), (522, 694, 525), (574, 652, 577), (652, 650, 577), (269, 910, 908), (271, 269, 908), (193, 143, 195), (219, 930, 207), (807, 741, 1109), (611, 609, 1109), (609, 608, 1109), (608, 606, 1109), (606, 604, 1109), (741, 675, 1109), (1108, 807, 1109), (674, 611, 1109), (675, 674, 1109), (694, 692, 527), (219, 207, 221), (525, 694, 527), (473, 410, 475), (271, 908, 233), (271, 233, 273), (577, 650, 579), (650, 648, 579), (527, 692, 690), (1109, 604, 602), (579, 648, 646), (527, 690, 529), (475, 410, 477), (410, 408, 477), (408, 405, 477), (579, 646, 581), (529, 690, 688), (1109, 602, 600), (583, 581, 644), (581, 646, 644), (529, 688, 531), (477, 405, 479), (531, 688, 533), (479, 405, 481), (405, 403, 481), (583, 644, 545), (533, 688, 493), (1109, 600, 597), (583, 545, 585), (868, 866, 813), (1109, 597, 596), (872, 870, 811), (870, 868, 811), (868, 813, 811), (813, 866, 815), (866, 864, 815), (228, 901, 899), (230, 228, 899), (901, 228, 903), (228, 226, 903), (280, 857, 855), (282, 280, 855), (857, 280, 859), (280, 278, 859), (278, 275, 859), (873, 872, 809), (872, 811, 809), (815, 864, 817), (230, 899, 897), (233, 232, 897), (232, 230, 897), (903, 226, 905), (226, 223, 905), (540, 538, 637), (223, 221, 905), (282, 855, 853), (285, 284, 853), (284, 282, 853), (859, 275, 861), (544, 542, 635), (542, 540, 635), (275, 273, 861), (540, 637, 635), (1108, 873, 807), (873, 809, 807), (637, 538, 639), (864, 285, 339), (817, 864, 339), (544, 635, 633), (233, 897, 895), (545, 544, 633), (221, 207, 235), (905, 221, 235), (639, 538, 641), (538, 535, 641), (535, 533, 641), (285, 853, 851), (339, 285, 851), (861, 273, 287), (233, 895, 287), (533, 493, 547), (641, 533, 547), (273, 233, 287), (545, 633, 631), (339, 851, 340), (895, 894, 288), (585, 545, 631), (287, 895, 288), (547, 493, 548), (235, 207, 236), (207, 206, 236), (206, 204, 236), (493, 492, 548), (492, 490, 548), (590, 587, 630), (340, 851, 850), (587, 585, 630), (585, 631, 630), (590, 630, 628), (548, 490, 551), (1104, 1108, 1109), (1104, 1109, 1106), (1108, 1104, 1111), (1104, 1107, 1111), (1111, 1107, 1105), (1111, 1105, 1110), (1106, 1109, 1105), (1109, 1110, 1105)])
me_flach_160.materials.append(mat_silver_000)
me_flach_160.use_remesh_preserve_volume = False
me_flach_160.use_remesh_preserve_attributes = False
me_flach_160.use_mirror_vertex_groups = False
me_flach_160.update()

# ---- objects
ob_flach_160 = bpy.data.objects.new('Flach_160', me_flach_160)
ob_lamp = bpy.data.objects.new('Lamp', light_lamp)
ob_camera = bpy.data.objects.new('Camera', cam_camera)

# ---- transforms, parenting, visibility, modifiers, constraints
ob_flach_160.location = (0.0, 0.0, 0.0)
ob_flach_160.rotation_euler = (1.571, -0.0, 0.0)
ob_flach_160.lineart.crease_threshold = 0.0
ob_lamp.location = (77.45, 19.1, 112.2)
ob_lamp.rotation_euler = (0.6503, 0.05522, 1.866)
ob_lamp.scale = (19.0, 19.0, 19.0)
ob_lamp.lock_rotations_4d = False
ob_lamp.empty_display_type = 'ARROWS'
ob_lamp.color = (0.0, 0.0, 0.0, 0.0)
ob_lamp.lineart.crease_threshold = 0.0
ob_camera.location = (142.1, -123.6, 101.5)
ob_camera.rotation_euler = (1.109, 0.01082, 0.8149)
ob_camera.scale = (19.0, 19.0, 19.0)
ob_camera.lock_rotations_4d = False
ob_camera.empty_display_type = 'ARROWS'
ob_camera.color = (0.0, 0.0, 0.0, 0.0)
ob_camera.display_type = 'WIRE'
ob_camera.lineart.crease_threshold = 0.0

# ---- collection membership
col_collection_1.objects.link(ob_flach_160)
col_collection_11.objects.link(ob_lamp)
col_collection_11.objects.link(ob_camera)

# ---- scene / render settings (as saved in the file)
scene.camera = ob_camera
scene.frame_start = 1; scene.frame_end = 250; scene.frame_set(1)
scene.render.engine = 'CYCLES'
scene.render.resolution_percentage = 50
scene.render.dither_intensity = 0.0
scene.cycles.use_denoising = False
scene.cycles.samples = 10
scene.cycles.sampling_pattern = 'TABULATED_SOBOL'
scene.cycles.light_sampling_threshold = 0.0
scene.cycles.use_adaptive_sampling = False
scene.cycles.use_light_tree = False
scene.cycles.blur_glossy = 0.0
scene.cycles.pixel_filter_type = 'GAUSSIAN'
scene.cycles.sample_clamp_indirect = 0.0
scene.view_settings.view_transform = 'Standard'
bpy.context.view_layer.update()
